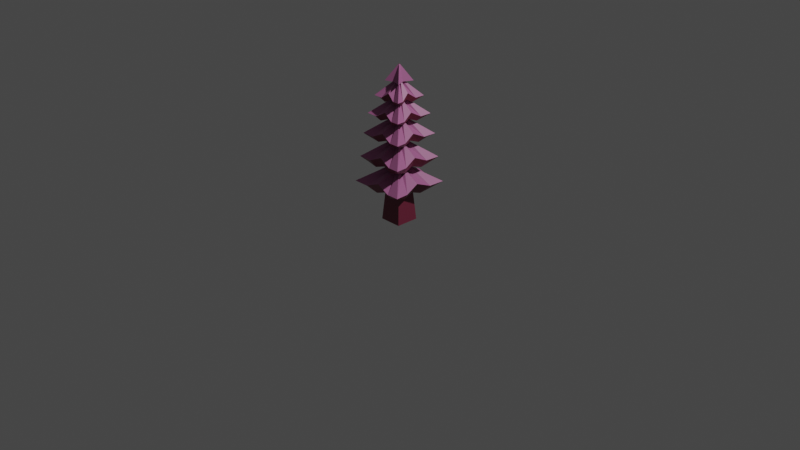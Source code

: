 # Source: Mo_TreeForest05.blend  (saved by Blender 2.83.19; exported with 4.5.12 LTS)
import bpy
from mathutils import Matrix  # noqa: F401  (used for matrix-valued properties, if any)

bpy.ops.wm.read_factory_settings(use_empty=True)
scene = bpy.context.scene
scene.name = 'Scene'

# ---- collections
col_collection = bpy.data.collections.new('Collection'); scene.collection.children.link(col_collection)

# ---- materials (node trees are filled in below, after node groups)
mat_material = bpy.data.materials.new('Material')
mat_material.alpha_threshold = 0.0
mat_material.use_transparent_shadow = False
mat_material.line_color = (0.0, 0.0, 0.0, 1.0)
mat_material_001 = bpy.data.materials.new('Material.001')
mat_material_001.use_transparent_shadow = False

# ---- material node trees
mat_material.use_nodes = True; mat_material.node_tree.nodes.clear()
_N = mat_material.node_tree.nodes; _L = mat_material.node_tree.links
n0 = _N.new('ShaderNodeOutputMaterial'); n0.name = 'Material Output'; n0.location = (300, 300)
n1 = _N.new('ShaderNodeBsdfPrincipled'); n1.name = 'Principled BSDF'; n1.location = (10, 300)
n1.distribution = 'GGX'
n1.subsurface_method = 'BURLEY'
n1.inputs[0].default_value = (0.1845, 0.02519, 0.05448, 1.0)
n1.inputs[2].default_value = 0.4
n1.inputs[3].default_value = 1.45
n1.inputs[27].default_value = (0.0, 0.0, 0.0, 1.0)
n1.inputs[28].default_value = 1.0
_L.new(n1.outputs[0], n0.inputs[0])
n0.is_active_output = True
mat_material_001.use_nodes = True; mat_material_001.node_tree.nodes.clear()
_N = mat_material_001.node_tree.nodes; _L = mat_material_001.node_tree.links
n0 = _N.new('ShaderNodeBsdfPrincipled'); n0.name = 'Principled BSDF'; n0.location = (10, 300)
n0.distribution = 'GGX'
n0.subsurface_method = 'BURLEY'
n0.inputs[0].default_value = (0.4397, 0.1356, 0.314, 1.0)
n0.inputs[3].default_value = 1.45
n0.inputs[27].default_value = (0.0, 0.0, 0.0, 1.0)
n0.inputs[28].default_value = 1.0
n1 = _N.new('ShaderNodeOutputMaterial'); n1.name = 'Material Output'; n1.location = (300, 300)
_L.new(n0.outputs[0], n1.inputs[0])
n1.is_active_output = True

# ---- world
world_world = bpy.data.worlds.new('World'); scene.world = world_world
world_world.use_nodes = True; world_world.node_tree.nodes.clear()
_N = world_world.node_tree.nodes; _L = world_world.node_tree.links
n0 = _N.new('ShaderNodeOutputWorld'); n0.name = 'World Output'; n0.location = (300, 300)
n1 = _N.new('ShaderNodeBackground'); n1.name = 'Background'; n1.location = (10, 300)
n1.inputs[0].default_value = (0.05088, 0.05088, 0.05088, 1.0)
_L.new(n1.outputs[0], n0.inputs[0])
n0.is_active_output = True
world_world.color = (0.05088, 0.05088, 0.05088)
world_world.use_sun_shadow = False
world_world.sun_shadow_jitter_overblur = 0.0

# ---- cameras
cam_camera = bpy.data.cameras.new('Camera')
cam_camera.clip_end = 100.0
cam_camera.ortho_scale = 7.314

# ---- lights
light_light = bpy.data.lights.new('Light', 'POINT')
light_light.transmission_factor = 0.0
light_light.energy = 1000.0
light_light.shadow_soft_size = 0.1
light_light.shadow_maximum_resolution = 0.006
light_light.use_absolute_resolution = True

# ---- meshes
me_cube = bpy.data.meshes.new('Cube')
me_cube.from_pydata([(0.0825, 0.08496, 0.4752), (0.1198, 0.1234, 0.00275), (0.0825, -0.08496, 0.4752), (0.1198, -0.1234, 0.00275), (-0.0825, 0.08496, 0.4752), (-0.1198, 0.1234, 0.00275), (-0.0825, -0.08496, 0.4752), (-0.1198, -0.1234, 0.00275), (0.0825, 0.08496, 0.4752), (-0.0825, -0.08496, 0.4752), (0.0825, -0.08496, 0.4752), (-0.0825, 0.08496, 0.4752), (0.208, -0.2145, 0.353), (-0.2081, -0.2145, 0.353), (0.208, 0.2141, 0.353), (-0.2081, 0.2141, 0.353), (0.3031, -0.3122, 0.421), (-0.3031, -0.3122, 0.421), (0.3031, 0.3122, 0.421), (-0.3031, 0.3122, 0.421), (0.07795, -0.08028, 0.579), (-0.07795, -0.08028, 0.579), (0.07795, 0.08028, 0.579), (-0.07795, 0.08028, 0.579), (0.06613, -0.0681, 0.7493), (-0.06613, -0.0681, 0.7493), (0.06613, 0.0681, 0.7493), (-0.06613, 0.0681, 0.7493), (0.2164, -0.223, 0.6342), (-0.2164, -0.223, 0.6342), (0.2164, 0.2227, 0.6342), (-0.2164, 0.2227, 0.6342), (0.2685, -0.2766, 0.6866), (-0.2685, -0.2766, 0.6866), (0.2685, 0.2766, 0.6866), (-0.2685, 0.2766, 0.6866), (0.06288, -0.06476, 0.8516), (-0.06288, -0.06476, 0.8516), (0.06288, 0.06476, 0.8516), (-0.06288, 0.06476, 0.8516), (0.04808, -0.04952, 1.011), (-0.04808, -0.04952, 1.011), (0.04808, 0.04952, 1.011), (-0.04808, 0.04952, 1.011), (0.1914, -0.1972, 0.8964), (-0.1914, -0.1972, 0.8964), (0.1914, 0.197, 0.8964), (-0.1914, 0.197, 0.8964), (0.244, -0.2513, 0.9319), (-0.244, -0.2513, 0.9319), (0.244, 0.2513, 0.9319), (-0.244, 0.2513, 0.9319), (0.04719, -0.0486, 1.097), (-0.04719, -0.0486, 1.097), (0.04719, 0.0486, 1.097), (-0.04719, 0.0486, 1.097), (0.03433, -0.03535, 1.229), (-0.03433, -0.03535, 1.229), (0.03433, 0.03535, 1.229), (-0.03433, 0.03535, 1.229), (0.1698, -0.175, 1.114), (-0.1699, -0.175, 1.114), (0.1698, 0.1748, 1.114), (-0.1699, 0.1748, 1.114), (0.2116, -0.2179, 1.139), (-0.2116, -0.2179, 1.139), (0.2116, 0.2179, 1.139), (-0.2116, 0.2179, 1.139), (0.03369, -0.0347, 1.304), (-0.03369, -0.0347, 1.304), (0.03369, 0.0347, 1.304), (-0.03369, 0.0347, 1.304), (0.01982, -0.02042, 1.416), (-0.01982, -0.02042, 1.416), (0.01982, 0.02042, 1.416), (-0.01982, 0.02042, 1.416), (0.1321, -0.1362, 1.301), (-0.1321, -0.1362, 1.301), (0.1321, 0.136, 1.301), (-0.1321, 0.136, 1.301), (0.1651, -0.17, 1.322), (-0.1651, -0.17, 1.322), (0.1651, 0.17, 1.322), (-0.1651, 0.17, 1.322), (0.01794, -0.01848, 1.487), (-0.01794, -0.01848, 1.487), (0.01794, 0.01848, 1.487), (-0.01794, 0.01848, 1.487), (0.006328, -0.006517, 1.586), (-0.006328, -0.006517, 1.586), (0.006328, 0.006517, 1.586), (-0.006328, 0.006517, 1.586), (0.09624, -0.09911, 1.471), (-0.09624, -0.09911, 1.471), (0.09624, 0.09911, 1.471), (-0.09624, 0.09911, 1.471), (0.00438, -0.004511, 1.635), (-0.00438, -0.004511, 1.635), (0.00438, 0.004511, 1.635), (-0.00438, 0.004511, 1.635), (0.0, -0.08496, 0.4752), (0.0, 0.08496, 0.4752), (-4.925e-05, -0.1938, 0.353), (-4.925e-05, 0.1903, 0.353), (0.0, -0.282, 0.471), (0.0, 0.2775, 0.471), (0.0, -0.08028, 0.579), (0.0, 0.08028, 0.579), (0.0, -0.0681, 0.7493), (0.0, 0.0681, 0.7493), (-3.051e-05, -0.1987, 0.6342), (-3.051e-05, 0.1948, 0.6342), (0.0, -0.2464, 0.7365), (0.0, 0.2419, 0.7365), (0.0, -0.06476, 0.8516), (0.0, 0.06476, 0.8516), (0.0, -0.04952, 1.011), (0.0, 0.04952, 1.011), (-3.384e-05, -0.1736, 0.8964), (-3.384e-05, 0.1698, 0.8964), (0.0, -0.2211, 0.9818), (0.0, 0.2166, 0.9818), (0.0, -0.0486, 1.097), (0.0, 0.0486, 1.097), (0.0, -0.03535, 1.229), (0.0, 0.03535, 1.229), (-3.102e-05, -0.1508, 1.114), (-3.102e-05, 0.147, 1.114), (0.0, -0.1878, 1.189), (0.0, 0.1833, 1.189), (0.0, -0.0347, 1.304), (0.0, 0.0347, 1.304), (0.0, -0.02042, 1.416), (0.0, 0.02042, 1.416), (-3.135e-05, -0.112, 1.301), (-3.135e-05, 0.1082, 1.301), (0.0, -0.1398, 1.372), (0.0, 0.1353, 1.372), (0.0, -0.01848, 1.487), (0.0, 0.01848, 1.487), (0.0, -0.006517, 1.586), (0.0, 0.006517, 1.586), (0.0, -0.06895, 1.471), (0.0, 0.06443, 1.471), (0.0, -0.004511, 1.635), (0.0, 0.004511, 1.635), (0.0825, 0.0, 0.4752), (-0.0825, 0.0, 0.4752), (0.177, -0.0001773, 0.353), (-0.1779, -0.0001773, 0.353), (0.2579, 0.0, 0.471), (-0.2591, 0.0, 0.471), (0.07795, 0.0, 0.579), (-0.07795, 0.0, 0.579), (0.06613, 0.0, 0.7493), (-0.06613, 0.0, 0.7493), (0.1799, -0.0001098, 0.6342), (-0.181, -0.0001098, 0.6342), (0.2233, 0.0, 0.7365), (-0.2246, 0.0, 0.7365), (0.06288, 0.0, 0.8516), (-0.06288, 0.0, 0.8516), (0.04808, 0.0, 1.011), (-0.04808, 0.0, 1.011), (0.1559, -0.0001218, 0.8964), (-0.1569, -0.0001218, 0.8964), (0.1987, 0.0, 0.9818), (-0.2, 0.0, 0.9818), (0.04719, 0.0, 1.097), (-0.04719, 0.0, 1.097), (0.03433, 0.0, 1.229), (-0.03433, 0.0, 1.229), (0.1335, -0.0001117, 1.114), (-0.1346, -0.0001117, 1.114), (0.1664, 0.0, 1.189), (-0.1676, 0.0, 1.189), (0.03369, 0.0, 1.304), (-0.03369, 0.0, 1.304), (0.01982, 0.0, 1.416), (-0.01982, 0.0, 1.416), (0.09587, -0.0001129, 1.301), (-0.09694, -0.0001129, 1.301), (0.1198, 0.0, 1.372), (-0.1211, 0.0, 1.372), (0.01794, 0.0, 1.487), (-0.01794, 0.0, 1.487), (0.006328, 0.0, 1.586), (-0.006328, 0.0, 1.586), (0.051, 0.0, 1.471), (-0.05225, 0.0, 1.471), (0.00438, 0.0, 1.635), (-0.00438, 0.0, 1.635), (0.0, 0.0, 1.635), (-0.0825, 0.04248, 0.4404), (-0.193, 0.107, 0.3183), (-0.2811, 0.1561, 0.4112), (-0.07795, 0.04014, 0.5443), (-0.0825, -0.04248, 0.4404), (-0.193, -0.1073, 0.3183), (-0.2811, -0.1561, 0.4112), (-0.07795, -0.04014, 0.5443), (-0.06613, -0.03405, 0.7146), (-0.1987, -0.1115, 0.5995), (-0.2466, -0.1383, 0.6768), (-0.06288, -0.03238, 0.8169), (-0.06613, 0.03405, 0.7146), (-0.1987, 0.1113, 0.5995), (-0.2466, 0.1383, 0.6768), (-0.06288, 0.03238, 0.8169), (-0.04808, -0.02476, 0.9767), (-0.1742, -0.09868, 0.8616), (-0.222, -0.1256, 0.9221), (-0.04719, -0.0243, 1.062), (-0.04808, 0.02476, 0.9767), (-0.1742, 0.09844, 0.8616), (-0.222, 0.1256, 0.9221), (-0.04719, 0.0243, 1.062), (-0.03433, -0.01768, 1.194), (-0.1522, -0.08756, 1.079), (-0.1896, -0.109, 1.129), (-0.03369, -0.01735, 1.269), (-0.03433, 0.01768, 1.194), (-0.1522, 0.08734, 1.079), (-0.1896, 0.109, 1.129), (-0.03369, 0.01735, 1.269), (-0.01982, -0.01021, 1.381), (-0.1145, -0.06815, 1.266), (-0.1431, -0.085, 1.312), (-0.01794, -0.009239, 1.453), (-0.01982, 0.01021, 1.381), (-0.1145, 0.06792, 1.266), (-0.1431, 0.085, 1.312), (-0.01794, 0.009239, 1.453), (0.04125, -0.08496, 0.4404), (0.104, -0.2041, 0.3183), (0.1516, -0.2971, 0.4112), (0.03897, -0.08028, 0.5443), (-0.04125, -0.08496, 0.4404), (-0.1041, -0.2041, 0.3183), (-0.1516, -0.2971, 0.4112), (-0.03897, -0.08028, 0.5443), (-0.03306, -0.0681, 0.7146), (-0.1082, -0.2108, 0.5995), (-0.1343, -0.2615, 0.6768), (-0.03144, -0.06476, 0.8169), (0.03306, -0.0681, 0.7146), (0.1082, -0.2108, 0.5995), (0.1343, -0.2615, 0.6768), (0.03144, -0.06476, 0.8169), (0.02404, -0.04952, 0.9767), (0.09567, -0.1854, 0.8616), (0.122, -0.2362, 0.9221), (0.0236, -0.0486, 1.062), (-0.02404, -0.04952, 0.9767), (-0.09574, -0.1854, 0.8616), (-0.122, -0.2362, 0.9221), (-0.0236, -0.0486, 1.062), (-0.01716, -0.03535, 1.194), (-0.08494, -0.1629, 1.079), (-0.1058, -0.2029, 1.129), (-0.01685, -0.0347, 1.269), (0.01716, -0.03535, 1.194), (0.08488, -0.1629, 1.079), (0.1058, -0.2029, 1.129), (0.01685, -0.0347, 1.269), (0.009911, -0.02042, 1.381), (0.06603, -0.1241, 1.266), (0.08253, -0.1549, 1.312), (0.00897, -0.01848, 1.453), (-0.009911, -0.02042, 1.381), (-0.06609, -0.1241, 1.266), (-0.08253, -0.1549, 1.312), (-0.00897, -0.01848, 1.453), (0.01982, -0.01021, 1.381), (0.114, -0.06815, 1.266), (0.1424, -0.085, 1.312), (0.01794, -0.009239, 1.453), (0.01982, 0.01021, 1.381), (0.114, 0.06792, 1.266), (0.1424, 0.085, 1.312), (0.01794, 0.009239, 1.453), (0.03433, 0.01768, 1.194), (0.1516, 0.08734, 1.079), (0.189, 0.109, 1.129), (0.03369, 0.01735, 1.269), (0.03433, -0.01768, 1.194), (0.1516, -0.08756, 1.079), (0.189, -0.109, 1.129), (0.03369, -0.01735, 1.269), (0.04808, -0.02476, 0.9767), (0.1736, -0.09868, 0.8616), (0.2213, -0.1256, 0.9221), (0.04719, -0.0243, 1.062), (0.06613, -0.03405, 0.7146), (0.1981, -0.1115, 0.5995), (0.2459, -0.1383, 0.6768), (0.06288, -0.03238, 0.8169), (0.04808, 0.02476, 0.9767), (0.1736, 0.09844, 0.8616), (0.2213, 0.1256, 0.9221), (0.04719, 0.0243, 1.062), (0.06613, 0.03405, 0.7146), (0.1981, 0.1113, 0.5995), (0.2459, 0.1383, 0.6768), (0.06288, 0.03238, 0.8169), (0.0825, 0.04248, 0.4404), (0.1925, 0.107, 0.3183), (0.2805, 0.1561, 0.4112), (0.07795, 0.04014, 0.5443), (0.0825, -0.04248, 0.4404), (0.1925, -0.1073, 0.3183), (0.2805, -0.1561, 0.4112), (0.07795, -0.04014, 0.5443), (0.04125, 0.08496, 0.4404), (0.104, 0.2022, 0.3183), (0.1516, 0.2948, 0.4112), (0.03897, 0.08028, 0.5443), (-0.04125, 0.08496, 0.4404), (-0.1041, 0.2022, 0.3183), (-0.1516, 0.2948, 0.4112), (-0.03897, 0.08028, 0.5443), (0.03306, 0.0681, 0.7146), (0.1082, 0.2088, 0.5995), (0.1343, 0.2592, 0.6768), (0.03144, 0.06476, 0.8169), (-0.03306, 0.0681, 0.7146), (-0.1082, 0.2088, 0.5995), (-0.1343, 0.2592, 0.6768), (-0.03144, 0.06476, 0.8169), (-0.02404, 0.04952, 0.9767), (-0.09574, 0.1834, 0.8616), (-0.122, 0.2339, 0.9221), (-0.0236, 0.0486, 1.062), (-0.01716, 0.03535, 1.194), (-0.08494, 0.1609, 1.079), (-0.1058, 0.2006, 1.129), (-0.01685, 0.0347, 1.269), (0.01716, 0.03535, 1.194), (0.08488, 0.1609, 1.079), (0.1058, 0.2006, 1.129), (0.01685, 0.0347, 1.269), (0.02404, 0.04952, 0.9767), (0.09567, 0.1834, 0.8616), (0.122, 0.2339, 0.9221), (0.0236, 0.0486, 1.062), (-0.009911, 0.02042, 1.381), (-0.06609, 0.1221, 1.266), (-0.08253, 0.1527, 1.312), (-0.00897, 0.01848, 1.453), (0.009911, 0.02042, 1.381), (0.06603, 0.1221, 1.266), (0.08253, 0.1527, 1.312), (0.00897, 0.01848, 1.453)], [], [(0, 2, 6, 4), (3, 7, 6, 2), (7, 5, 4, 6), (5, 7, 3, 1), (1, 3, 2, 0), (5, 1, 0, 4), (305, 8, 14, 306), (86, 352, 139, 348, 87, 91, 141, 90), (198, 13, 17, 199), (317, 11, 15, 318), (233, 10, 12, 234), (197, 9, 13, 198), (319, 19, 23, 320), (234, 12, 16, 235), (318, 15, 19, 319), (306, 14, 18, 307), (307, 18, 22, 308), (199, 17, 21, 200), (235, 16, 20, 236), (201, 25, 29, 202), (20, 312, 152, 308, 22, 26, 301, 154, 293, 24), (84, 276, 184, 280, 86, 90, 186, 88), (21, 240, 106, 236, 20, 24, 245, 108, 241, 25), (326, 31, 35, 327), (245, 24, 28, 246), (325, 27, 31, 326), (301, 26, 30, 302), (203, 33, 37, 204), (302, 30, 34, 303), (202, 29, 33, 203), (246, 28, 32, 247), (23, 196, 153, 200, 21, 25, 201, 155, 205, 27), (247, 32, 36, 248), (327, 35, 39, 328), (303, 34, 38, 304), (329, 43, 47, 330), (22, 316, 107, 320, 23, 27, 325, 109, 321, 26), (37, 244, 114, 248, 36, 40, 249, 116, 253, 41), (39, 208, 161, 204, 37, 41, 209, 163, 213, 43), (297, 42, 46, 298), (209, 41, 45, 210), (249, 40, 44, 250), (330, 331, 121, 119), (298, 299, 166, 164), (210, 211, 167, 165), (331, 51, 55, 332), (36, 296, 160, 304, 38, 42, 297, 162, 289, 40), (299, 50, 54, 300), (211, 49, 53, 212), (251, 48, 52, 252), (333, 59, 63, 334), (38, 324, 115, 328, 39, 43, 329, 117, 341, 42), (53, 256, 122, 252, 52, 56, 261, 124, 257, 57), (55, 216, 169, 212, 53, 57, 217, 171, 221, 59), (282, 62, 66, 283), (281, 58, 62, 282), (217, 57, 61, 218), (261, 56, 60, 262), (219, 65, 69, 220), (218, 61, 65, 219), (262, 60, 64, 263), (334, 63, 67, 335), (54, 344, 123, 332, 55, 59, 333, 125, 337, 58), (263, 64, 68, 264), (335, 67, 71, 336), (283, 66, 70, 284), (225, 73, 77, 226), (52, 292, 168, 300, 54, 58, 281, 170, 285, 56), (68, 288, 176, 284, 70, 74, 277, 178, 273, 72), (70, 340, 131, 336, 71, 75, 345, 133, 349, 74), (226, 77, 81, 227), (265, 72, 76, 266), (345, 75, 79, 346), (277, 74, 78, 278), (347, 83, 87, 348), (266, 76, 80, 267), (346, 79, 83, 347), (278, 78, 82, 279), (71, 224, 177, 220, 69, 73, 225, 179, 229, 75), (279, 82, 86, 280), (227, 81, 85, 228), (267, 80, 84, 268), (140, 88, 92, 142), (69, 260, 130, 264, 68, 72, 265, 132, 269, 73), (85, 272, 138, 268, 84, 88, 140, 89), (87, 232, 185, 228, 85, 89, 187, 91), (143, 95, 99, 145), (141, 91, 95, 143), (186, 90, 94, 188), (187, 89, 93, 189), (192, 191, 97, 144), (188, 94, 98, 190), (189, 93, 97, 191), (142, 92, 96, 144), (93, 142, 144, 97), (190, 192, 144, 96), (90, 141, 143, 94), (94, 143, 145, 98), (89, 140, 142, 93), (271, 136, 138, 272), (350, 135, 137, 351), (270, 134, 136, 271), (351, 137, 139, 352), (349, 133, 135, 350), (269, 132, 134, 270), (339, 129, 131, 340), (259, 128, 130, 260), (338, 127, 129, 339), (258, 126, 128, 259), (257, 124, 126, 258), (337, 125, 127, 338), (255, 120, 122, 256), (250, 44, 48, 251), (343, 121, 123, 344), (290, 164, 166, 291), (253, 116, 118, 254), (341, 117, 119, 342), (323, 113, 115, 324), (243, 112, 114, 244), (242, 110, 112, 243), (321, 109, 111, 322), (241, 108, 110, 242), (322, 111, 113, 323), (239, 104, 106, 240), (314, 103, 105, 315), (238, 102, 104, 239), (315, 105, 107, 316), (237, 100, 102, 238), (313, 101, 103, 314), (98, 145, 192, 190), (95, 189, 191, 99), (92, 188, 190, 96), (145, 99, 191, 192), (91, 187, 189, 95), (88, 186, 188, 92), (231, 183, 185, 232), (275, 182, 184, 276), (274, 180, 182, 275), (273, 178, 180, 274), (230, 181, 183, 231), (229, 179, 181, 230), (287, 174, 176, 288), (222, 173, 175, 223), (223, 175, 177, 224), (221, 171, 173, 222), (285, 170, 172, 286), (286, 172, 174, 287), (215, 167, 169, 216), (291, 166, 168, 292), (342, 119, 121, 343), (214, 165, 167, 215), (213, 163, 165, 214), (289, 162, 164, 290), (295, 158, 160, 296), (206, 157, 159, 207), (294, 156, 158, 295), (207, 159, 161, 208), (293, 154, 156, 294), (205, 155, 157, 206), (195, 151, 153, 196), (311, 150, 152, 312), (310, 148, 150, 311), (193, 147, 149, 194), (194, 149, 151, 195), (147, 193, 11, 317, 101, 313, 8, 305, 146, 309, 10, 233, 100, 237, 9, 197), (309, 146, 148, 310), (254, 255, 49, 45), (15, 194, 195, 19), (11, 193, 194, 15), (19, 195, 196, 23), (151, 199, 200, 153), (147, 197, 198, 149), (149, 198, 199, 151), (157, 202, 203, 159), (159, 203, 204, 161), (155, 201, 202, 157), (27, 205, 206, 31), (35, 207, 208, 39), (31, 206, 207, 35), (167, 211, 212, 169), (45, 49, 211, 210), (163, 209, 210, 165), (43, 213, 214, 47), (47, 214, 215, 51), (51, 215, 216, 55), (173, 218, 219, 175), (175, 219, 220, 177), (171, 217, 218, 173), (59, 221, 222, 63), (67, 223, 224, 71), (63, 222, 223, 67), (183, 227, 228, 185), (181, 226, 227, 183), (179, 225, 226, 181), (75, 229, 230, 79), (79, 230, 231, 83), (83, 231, 232, 87), (104, 235, 236, 106), (102, 234, 235, 104), (100, 233, 234, 102), (9, 237, 238, 13), (13, 238, 239, 17), (17, 239, 240, 21), (25, 241, 242, 29), (29, 242, 243, 33), (33, 243, 244, 37), (112, 247, 248, 114), (110, 246, 247, 112), (108, 245, 246, 110), (118, 250, 251, 120), (120, 251, 252, 122), (116, 249, 250, 118), (118, 120, 255, 254), (41, 253, 254, 45), (49, 255, 256, 53), (57, 257, 258, 61), (61, 258, 259, 65), (65, 259, 260, 69), (128, 263, 264, 130), (126, 262, 263, 128), (124, 261, 262, 126), (136, 267, 268, 138), (134, 266, 267, 136), (132, 265, 266, 134), (73, 269, 270, 77), (77, 270, 271, 81), (81, 271, 272, 85), (72, 273, 274, 76), (76, 274, 275, 80), (80, 275, 276, 84), (182, 279, 280, 184), (180, 278, 279, 182), (178, 277, 278, 180), (174, 283, 284, 176), (170, 281, 282, 172), (172, 282, 283, 174), (60, 286, 287, 64), (56, 285, 286, 60), (64, 287, 288, 68), (40, 289, 290, 44), (48, 291, 292, 52), (44, 290, 291, 48), (24, 293, 294, 28), (28, 294, 295, 32), (32, 295, 296, 36), (166, 299, 300, 168), (46, 50, 299, 298), (162, 297, 298, 164), (158, 303, 304, 160), (156, 302, 303, 158), (154, 301, 302, 156), (150, 307, 308, 152), (148, 306, 307, 150), (146, 305, 306, 148), (10, 309, 310, 12), (12, 310, 311, 16), (16, 311, 312, 20), (8, 313, 314, 14), (18, 315, 316, 22), (14, 314, 315, 18), (103, 318, 319, 105), (105, 319, 320, 107), (101, 317, 318, 103), (30, 322, 323, 34), (26, 321, 322, 30), (34, 323, 324, 38), (113, 327, 328, 115), (109, 325, 326, 111), (111, 326, 327, 113), (121, 331, 332, 123), (47, 51, 331, 330), (117, 329, 330, 119), (129, 335, 336, 131), (127, 334, 335, 129), (125, 333, 334, 127), (58, 337, 338, 62), (62, 338, 339, 66), (66, 339, 340, 70), (46, 342, 343, 50), (42, 341, 342, 46), (50, 343, 344, 54), (135, 346, 347, 137), (137, 347, 348, 139), (133, 345, 346, 135), (74, 349, 350, 78), (82, 351, 352, 86), (78, 350, 351, 82)])
me_cube.polygons.foreach_set('material_index', [0, 0, 0, 0, 0, 0, 0, 0, 0, 0, 0, 0, 1, 0, 0, 0, 1, 1, 1, 0, 0, 0, 0, 0, 0, 0, 0, 1, 0, 0, 0, 0, 1, 1, 1, 0, 0, 0, 0, 0, 0, 0, 0, 0, 0, 1, 0, 1, 1, 1, 0, 0, 0, 0, 0, 0, 0, 0, 1, 0, 0, 0, 0, 1, 1, 1, 0, 0, 0, 0, 0, 0, 0, 0, 1, 0, 0, 0, 0, 1, 1, 1, 0, 0, 0, 0, 1, 0, 0, 0, 0, 1, 1, 1, 1, 0, 0, 1, 0, 1, 0, 0, 1, 0, 0, 1, 1, 0, 0, 0, 0, 1, 0, 1, 0, 0, 0, 1, 1, 0, 0, 0, 0, 1, 0, 0, 1, 0, 0, 0, 1, 1, 0, 0, 0, 1, 1, 0, 0, 0, 0, 1, 0, 1, 0, 0, 0, 1, 1, 0, 0, 0, 0, 1, 0, 0, 1, 0, 0, 1, 1, 0, 0, 0, 0, 0, 0, 0, 0, 1, 1, 0, 0, 0, 1, 0, 0, 1, 0, 1, 0, 0, 0, 0, 1, 0, 1, 0, 0, 1, 0, 1, 0, 0, 0, 0, 1, 1, 0, 0, 0, 0, 1, 0, 0, 1, 1, 0, 0, 0, 1, 0, 0, 0, 1, 0, 0, 1, 1, 0, 0, 1, 0, 0, 0, 0, 1, 0, 0, 1, 1, 0, 0, 1, 0, 0, 0, 0, 1, 0, 1, 0, 0, 0, 1, 1, 0, 0, 1, 0, 0, 1, 0, 0, 0, 0, 1, 0, 1, 0, 0, 1, 0, 0, 0, 1, 1, 0, 0, 1, 0, 0, 1, 0, 0, 0, 0, 1, 0, 0, 1, 0, 1, 0, 0, 1, 0])
_uv = me_cube.uv_layers.new(name='UVMap')
_uv.uv.foreach_set('vector', [0.625, 0.5, 0.625, 0.75, 0.875, 0.75, 0.875, 0.5, 0.375, 0.75, 0.375, 1.0, 0.625, 1.0, 0.625, 0.75, 0.375, 0.0, 0.375, 0.25, 0.625, 0.25, 0.625, 0.0, 0.125, 0.5, 0.125, 0.75, 0.375, 0.75, 0.375, 0.5, 0.375, 0.5, 0.375, 0.75, 0.625, 0.75, 0.625, 0.5, 0.375, 0.25, 0.375, 0.5, 0.625, 0.5, 0.625, 0.25, 0.625, 0.5625, 0.625, 0.5, 0.625, 0.5, 0.625, 0.5625, 0.625, 0.5, 0.625, 0.4375, 0.625, 0.375, 0.625, 0.3125, 0.625, 0.25, 0.625, 0.25, 0.625, 0.375, 0.625, 0.5, 0.625, 0.0625, 0.625, 0.0, 0.625, 0.0, 0.625, 0.0625, 0.625, 0.3125, 0.625, 0.25, 0.625, 0.25, 0.625, 0.3125, 0.625, 0.8125, 0.625, 0.75, 0.625, 0.75, 0.625, 0.8125, 0.625, 0.0625, 0.625, 0.0, 0.625, 0.0, 0.625, 0.0625, 0.625, 0.3125, 0.625, 0.25, 0.625, 0.25, 0.625, 0.3125, 0.625, 0.8125, 0.625, 0.75, 0.625, 0.75, 0.625, 0.8125, 0.625, 0.3125, 0.625, 0.25, 0.625, 0.25, 0.625, 0.3125, 0.625, 0.5625, 0.625, 0.5, 0.625, 0.5, 0.625, 0.5625, 0.625, 0.5625, 0.625, 0.5, 0.625, 0.5, 0.625, 0.5625, 0.625, 0.0625, 0.625, 0.0, 0.625, 0.0, 0.625, 0.0625, 0.625, 0.8125, 0.625, 0.75, 0.625, 0.75, 0.625, 0.8125, 0.625, 0.0625, 0.625, 0.0, 0.625, 0.0, 0.625, 0.0625, 0.625, 0.75, 0.625, 0.6875, 0.625, 0.625, 0.625, 0.5625, 0.625, 0.5, 0.625, 0.5, 0.625, 0.5625, 0.625, 0.625, 0.625, 0.6875, 0.625, 0.75, 0.625, 0.75, 0.625, 0.6875, 0.625, 0.625, 0.625, 0.5625, 0.625, 0.5, 0.625, 0.5, 0.625, 0.625, 0.625, 0.75, 0.625, 1.0, 0.625, 0.9375, 0.625, 0.875, 0.625, 0.8125, 0.625, 0.75, 0.625, 0.75, 0.625, 0.8125, 0.625, 0.875, 0.625, 0.9375, 0.625, 1.0, 0.625, 0.3125, 0.625, 0.25, 0.625, 0.25, 0.625, 0.3125, 0.625, 0.8125, 0.625, 0.75, 0.625, 0.75, 0.625, 0.8125, 0.625, 0.3125, 0.625, 0.25, 0.625, 0.25, 0.625, 0.3125, 0.625, 0.5625, 0.625, 0.5, 0.625, 0.5, 0.625, 0.5625, 0.625, 0.0625, 0.625, 0.0, 0.625, 0.0, 0.625, 0.0625, 0.625, 0.5625, 0.625, 0.5, 0.625, 0.5, 0.625, 0.5625, 0.625, 0.0625, 0.625, 0.0, 0.625, 0.0, 0.625, 0.0625, 0.625, 0.8125, 0.625, 0.75, 0.625, 0.75, 0.625, 0.8125, 0.625, 0.25, 0.625, 0.1875, 0.625, 0.125, 0.625, 0.0625, 0.625, 0.0, 0.625, 0.0, 0.625, 0.0625, 0.625, 0.125, 0.625, 0.1875, 0.625, 0.25, 0.625, 0.8125, 0.625, 0.75, 0.625, 0.75, 0.625, 0.8125, 0.625, 0.3125, 0.625, 0.25, 0.625, 0.25, 0.625, 0.3125, 0.625, 0.5625, 0.625, 0.5, 0.625, 0.5, 0.625, 0.5625, 0.625, 0.3125, 0.625, 0.25, 0.625, 0.25, 0.625, 0.3125, 0.625, 0.5, 0.625, 0.4375, 0.625, 0.375, 0.625, 0.3125, 0.625, 0.25, 0.625, 0.25, 0.625, 0.3125, 0.625, 0.375, 0.625, 0.4375, 0.625, 0.5, 0.625, 1.0, 0.625, 0.9375, 0.625, 0.875, 0.625, 0.8125, 0.625, 0.75, 0.625, 0.75, 0.625, 0.8125, 0.625, 0.875, 0.625, 0.9375, 0.625, 1.0, 0.625, 0.25, 0.625, 0.1875, 0.625, 0.125, 0.625, 0.0625, 0.625, 0.0, 0.625, 0.0, 0.625, 0.0625, 0.625, 0.125, 0.625, 0.1875, 0.625, 0.25, 0.625, 0.5625, 0.625, 0.5, 0.625, 0.5, 0.625, 0.5625, 0.625, 0.0625, 0.625, 0.0, 0.625, 0.0, 0.625, 0.0625, 0.625, 0.8125, 0.625, 0.75, 0.625, 0.75, 0.625, 0.8125, 0.625, 0.3125, 0.625, 0.3125, 0.625, 0.375, 0.625, 0.375, 0.625, 0.5625, 0.625, 0.5625, 0.625, 0.625, 0.625, 0.625, 0.625, 0.0625, 0.625, 0.0625, 0.625, 0.125, 0.625, 0.125, 0.625, 0.3125, 0.625, 0.25, 0.625, 0.25, 0.625, 0.3125, 0.625, 0.75, 0.625, 0.6875, 0.625, 0.625, 0.625, 0.5625, 0.625, 0.5, 0.625, 0.5, 0.625, 0.5625, 0.625, 0.625, 0.625, 0.6875, 0.625, 0.75, 0.625, 0.5625, 0.625, 0.5, 0.625, 0.5, 0.625, 0.5625, 0.625, 0.0625, 0.625, 0.0, 0.625, 0.0, 0.625, 0.0625, 0.625, 0.8125, 0.625, 0.75, 0.625, 0.75, 0.625, 0.8125, 0.625, 0.3125, 0.625, 0.25, 0.625, 0.25, 0.625, 0.3125, 0.625, 0.5, 0.625, 0.4375, 0.625, 0.375, 0.625, 0.3125, 0.625, 0.25, 0.625, 0.25, 0.625, 0.3125, 0.625, 0.375, 0.625, 0.4375, 0.625, 0.5, 0.625, 1.0, 0.625, 0.9375, 0.625, 0.875, 0.625, 0.8125, 0.625, 0.75, 0.625, 0.75, 0.625, 0.8125, 0.625, 0.875, 0.625, 0.9375, 0.625, 1.0, 0.625, 0.25, 0.625, 0.1875, 0.625, 0.125, 0.625, 0.0625, 0.625, 0.0, 0.625, 0.0, 0.625, 0.0625, 0.625, 0.125, 0.625, 0.1875, 0.625, 0.25, 0.625, 0.5625, 0.625, 0.5, 0.625, 0.5, 0.625, 0.5625, 0.625, 0.5625, 0.625, 0.5, 0.625, 0.5, 0.625, 0.5625, 0.625, 0.0625, 0.625, 0.0, 0.625, 0.0, 0.625, 0.0625, 0.625, 0.8125, 0.625, 0.75, 0.625, 0.75, 0.625, 0.8125, 0.625, 0.0625, 0.625, 0.0, 0.625, 0.0, 0.625, 0.0625, 0.625, 0.0625, 0.625, 0.0, 0.625, 0.0, 0.625, 0.0625, 0.625, 0.8125, 0.625, 0.75, 0.625, 0.75, 0.625, 0.8125, 0.625, 0.3125, 0.625, 0.25, 0.625, 0.25, 0.625, 0.3125, 0.625, 0.5, 0.625, 0.4375, 0.625, 0.375, 0.625, 0.3125, 0.625, 0.25, 0.625, 0.25, 0.625, 0.3125, 0.625, 0.375, 0.625, 0.4375, 0.625, 0.5, 0.625, 0.8125, 0.625, 0.75, 0.625, 0.75, 0.625, 0.8125, 0.625, 0.3125, 0.625, 0.25, 0.625, 0.25, 0.625, 0.3125, 0.625, 0.5625, 0.625, 0.5, 0.625, 0.5, 0.625, 0.5625, 0.625, 0.0625, 0.625, 0.0, 0.625, 0.0, 0.625, 0.0625, 0.625, 0.75, 0.625, 0.6875, 0.625, 0.625, 0.625, 0.5625, 0.625, 0.5, 0.625, 0.5, 0.625, 0.5625, 0.625, 0.625, 0.625, 0.6875, 0.625, 0.75, 0.625, 0.75, 0.625, 0.6875, 0.625, 0.625, 0.625, 0.5625, 0.625, 0.5, 0.625, 0.5, 0.625, 0.5625, 0.625, 0.625, 0.625, 0.6875, 0.625, 0.75, 0.625, 0.5, 0.625, 0.4375, 0.625, 0.375, 0.625, 0.3125, 0.625, 0.25, 0.625, 0.25, 0.625, 0.3125, 0.625, 0.375, 0.625, 0.4375, 0.625, 0.5, 0.625, 0.0625, 0.625, 0.0, 0.625, 0.0, 0.625, 0.0625, 0.625, 0.8125, 0.625, 0.75, 0.625, 0.75, 0.625, 0.8125, 0.625, 0.3125, 0.625, 0.25, 0.625, 0.25, 0.625, 0.3125, 0.625, 0.5625, 0.625, 0.5, 0.625, 0.5, 0.625, 0.5625, 0.625, 0.3125, 0.625, 0.25, 0.625, 0.25, 0.625, 0.3125, 0.625, 0.8125, 0.625, 0.75, 0.625, 0.75, 0.625, 0.8125, 0.625, 0.3125, 0.625, 0.25, 0.625, 0.25, 0.625, 0.3125, 0.625, 0.5625, 0.625, 0.5, 0.625, 0.5, 0.625, 0.5625, 0.625, 0.25, 0.625, 0.1875, 0.625, 0.125, 0.625, 0.0625, 0.625, 0.0, 0.625, 0.0, 0.625, 0.0625, 0.625, 0.125, 0.625, 0.1875, 0.625, 0.25, 0.625, 0.5625, 0.625, 0.5, 0.625, 0.5, 0.625, 0.5625, 0.625, 0.0625, 0.625, 0.0, 0.625, 0.0, 0.625, 0.0625, 0.625, 0.8125, 0.625, 0.75, 0.625, 0.75, 0.625, 0.8125, 0.625, 0.875, 0.625, 0.75, 0.625, 0.75, 0.625, 0.875, 0.625, 1.0, 0.625, 0.9375, 0.625, 0.875, 0.625, 0.8125, 0.625, 0.75, 0.625, 0.75, 0.625, 0.8125, 0.625, 0.875, 0.625, 0.9375, 0.625, 1.0, 0.625, 1.0, 0.625, 0.9375, 0.625, 0.875, 0.625, 0.8125, 0.625, 0.75, 0.625, 0.75, 0.625, 0.875, 0.625, 1.0, 0.625, 0.25, 0.625, 0.1875, 0.625, 0.125, 0.625, 0.0625, 0.625, 0.0, 0.625, 0.0, 0.625, 0.125, 0.625, 0.25, 0.625, 0.375, 0.625, 0.25, 0.625, 0.25, 0.625, 0.375, 0.625, 0.375, 0.625, 0.25, 0.625, 0.25, 0.625, 0.375, 0.625, 0.625, 0.625, 0.5, 0.625, 0.5, 0.625, 0.625, 0.625, 0.125, 0.625, 0.0, 0.625, 0.0, 0.625, 0.125, 0.75, 0.625, 0.875, 0.625, 0.875, 0.75, 0.75, 0.75, 0.625, 0.625, 0.625, 0.5, 0.625, 0.5, 0.625, 0.625, 0.625, 0.125, 0.625, 0.0, 0.625, 0.0, 0.625, 0.125, 0.625, 0.875, 0.625, 0.75, 0.625, 0.75, 0.625, 0.875, 0.625, 1.0, 0.625, 0.875, 0.625, 0.875, 0.625, 1.0, 0.625, 0.625, 0.75, 0.625, 0.75, 0.75, 0.625, 0.75, 0.625, 0.5, 0.625, 0.375, 0.625, 0.375, 0.625, 0.5, 0.625, 0.5, 0.625, 0.375, 0.625, 0.375, 0.625, 0.5, 0.625, 1.0, 0.625, 0.875, 0.625, 0.875, 0.625, 1.0, 0.625, 0.9375, 0.625, 0.875, 0.625, 0.875, 0.625, 0.9375, 0.625, 0.4375, 0.625, 0.375, 0.625, 0.375, 0.625, 0.4375, 0.625, 0.9375, 0.625, 0.875, 0.625, 0.875, 0.625, 0.9375, 0.625, 0.4375, 0.625, 0.375, 0.625, 0.375, 0.625, 0.4375, 0.625, 0.4375, 0.625, 0.375, 0.625, 0.375, 0.625, 0.4375, 0.625, 0.9375, 0.625, 0.875, 0.625, 0.875, 0.625, 0.9375, 0.625, 0.4375, 0.625, 0.375, 0.625, 0.375, 0.625, 0.4375, 0.625, 0.9375, 0.625, 0.875, 0.625, 0.875, 0.625, 0.9375, 0.625, 0.4375, 0.625, 0.375, 0.625, 0.375, 0.625, 0.4375, 0.625, 0.9375, 0.625, 0.875, 0.625, 0.875, 0.625, 0.9375, 0.625, 0.9375, 0.625, 0.875, 0.625, 0.875, 0.625, 0.9375, 0.625, 0.4375, 0.625, 0.375, 0.625, 0.375, 0.625, 0.4375, 0.625, 0.9375, 0.625, 0.875, 0.625, 0.875, 0.625, 0.9375, 0.625, 0.8125, 0.625, 0.75, 0.625, 0.75, 0.625, 0.8125, 0.625, 0.4375, 0.625, 0.375, 0.625, 0.375, 0.625, 0.4375, 0.625, 0.6875, 0.625, 0.625, 0.625, 0.625, 0.625, 0.6875, 0.625, 0.9375, 0.625, 0.875, 0.625, 0.875, 0.625, 0.9375, 0.625, 0.4375, 0.625, 0.375, 0.625, 0.375, 0.625, 0.4375, 0.625, 0.4375, 0.625, 0.375, 0.625, 0.375, 0.625, 0.4375, 0.625, 0.9375, 0.625, 0.875, 0.625, 0.875, 0.625, 0.9375, 0.625, 0.9375, 0.625, 0.875, 0.625, 0.875, 0.625, 0.9375, 0.625, 0.4375, 0.625, 0.375, 0.625, 0.375, 0.625, 0.4375, 0.625, 0.9375, 0.625, 0.875, 0.625, 0.875, 0.625, 0.9375, 0.625, 0.4375, 0.625, 0.375, 0.625, 0.375, 0.625, 0.4375, 0.625, 0.9375, 0.625, 0.875, 0.625, 0.875, 0.625, 0.9375, 0.625, 0.4375, 0.625, 0.375, 0.625, 0.375, 0.625, 0.4375, 0.625, 0.9375, 0.625, 0.875, 0.625, 0.875, 0.625, 0.9375, 0.625, 0.4375, 0.625, 0.375, 0.625, 0.375, 0.625, 0.4375, 0.625, 0.9375, 0.625, 0.875, 0.625, 0.875, 0.625, 0.9375, 0.625, 0.4375, 0.625, 0.375, 0.625, 0.375, 0.625, 0.4375, 0.625, 0.5, 0.75, 0.5, 0.75, 0.625, 0.625, 0.625, 0.625, 0.25, 0.625, 0.125, 0.625, 0.125, 0.625, 0.25, 0.625, 0.75, 0.625, 0.625, 0.625, 0.625, 0.625, 0.75, 0.75, 0.5, 0.875, 0.5, 0.875, 0.625, 0.75, 0.625, 0.625, 0.25, 0.625, 0.125, 0.625, 0.125, 0.625, 0.25, 0.625, 0.75, 0.625, 0.625, 0.625, 0.625, 0.625, 0.75, 0.625, 0.1875, 0.625, 0.125, 0.625, 0.125, 0.625, 0.1875, 0.625, 0.6875, 0.625, 0.625, 0.625, 0.625, 0.625, 0.6875, 0.625, 0.6875, 0.625, 0.625, 0.625, 0.625, 0.625, 0.6875, 0.625, 0.6875, 0.625, 0.625, 0.625, 0.625, 0.625, 0.6875, 0.625, 0.1875, 0.625, 0.125, 0.625, 0.125, 0.625, 0.1875, 0.625, 0.1875, 0.625, 0.125, 0.625, 0.125, 0.625, 0.1875, 0.625, 0.6875, 0.625, 0.625, 0.625, 0.625, 0.625, 0.6875, 0.625, 0.1875, 0.625, 0.125, 0.625, 0.125, 0.625, 0.1875, 0.625, 0.1875, 0.625, 0.125, 0.625, 0.125, 0.625, 0.1875, 0.625, 0.1875, 0.625, 0.125, 0.625, 0.125, 0.625, 0.1875, 0.625, 0.6875, 0.625, 0.625, 0.625, 0.625, 0.625, 0.6875, 0.625, 0.6875, 0.625, 0.625, 0.625, 0.625, 0.625, 0.6875, 0.625, 0.1875, 0.625, 0.125, 0.625, 0.125, 0.625, 0.1875, 0.625, 0.6875, 0.625, 0.625, 0.625, 0.625, 0.625, 0.6875, 0.625, 0.4375, 0.625, 0.375, 0.625, 0.375, 0.625, 0.4375, 0.625, 0.1875, 0.625, 0.125, 0.625, 0.125, 0.625, 0.1875, 0.625, 0.1875, 0.625, 0.125, 0.625, 0.125, 0.625, 0.1875, 0.625, 0.6875, 0.625, 0.625, 0.625, 0.625, 0.625, 0.6875, 0.625, 0.6875, 0.625, 0.625, 0.625, 0.625, 0.625, 0.6875, 0.625, 0.1875, 0.625, 0.125, 0.625, 0.125, 0.625, 0.1875, 0.625, 0.6875, 0.625, 0.625, 0.625, 0.625, 0.625, 0.6875, 0.625, 0.1875, 0.625, 0.125, 0.625, 0.125, 0.625, 0.1875, 0.625, 0.6875, 0.625, 0.625, 0.625, 0.625, 0.625, 0.6875, 0.625, 0.1875, 0.625, 0.125, 0.625, 0.125, 0.625, 0.1875, 0.625, 0.1875, 0.625, 0.125, 0.625, 0.125, 0.625, 0.1875, 0.625, 0.6875, 0.625, 0.625, 0.625, 0.625, 0.625, 0.6875, 0.625, 0.6875, 0.625, 0.625, 0.625, 0.625, 0.625, 0.6875, 0.625, 0.1875, 0.625, 0.125, 0.625, 0.125, 0.625, 0.1875, 0.625, 0.1875, 0.625, 0.125, 0.625, 0.125, 0.625, 0.1875, 0.625, 0.125, 0.625, 0.1875, 0.625, 0.25, 0.625, 0.3125, 0.625, 0.375, 0.625, 0.4375, 0.625, 0.5, 0.625, 0.5625, 0.625, 0.625, 0.625, 0.6875, 0.625, 0.75, 0.625, 0.8125, 0.625, 0.875, 0.625, 0.4375, 0.625, 0.0, 0.625, 0.0625, 0.625, 0.6875, 0.625, 0.625, 0.625, 0.625, 0.625, 0.6875, 0.625, 0.9375, 0.625, 0.9375, 0.625, 1.0, 0.625, 1.0, 0.625, 0.25, 0.625, 0.1875, 0.625, 0.1875, 0.625, 0.25, 0.625, 0.25, 0.625, 0.1875, 0.625, 0.1875, 0.625, 0.25, 0.625, 0.25, 0.625, 0.1875, 0.625, 0.1875, 0.625, 0.25, 0.625, 0.125, 0.625, 0.0625, 0.625, 0.0625, 0.625, 0.125, 0.625, 0.125, 0.625, 0.0625, 0.625, 0.0625, 0.625, 0.125, 0.625, 0.125, 0.625, 0.0625, 0.625, 0.0625, 0.625, 0.125, 0.625, 0.125, 0.625, 0.0625, 0.625, 0.0625, 0.625, 0.125, 0.625, 0.125, 0.625, 0.0625, 0.625, 0.0625, 0.625, 0.125, 0.625, 0.125, 0.625, 0.0625, 0.625, 0.0625, 0.625, 0.125, 0.625, 0.25, 0.625, 0.1875, 0.625, 0.1875, 0.625, 0.25, 0.625, 0.25, 0.625, 0.1875, 0.625, 0.1875, 0.625, 0.25, 0.625, 0.25, 0.625, 0.1875, 0.625, 0.1875, 0.625, 0.25, 0.625, 0.125, 0.625, 0.0625, 0.625, 0.0625, 0.625, 0.125, 0.625, 0.0, 0.625, 0.0, 0.625, 0.0625, 0.625, 0.0625, 0.625, 0.125, 0.625, 0.0625, 0.625, 0.0625, 0.625, 0.125, 0.625, 0.25, 0.625, 0.1875, 0.625, 0.1875, 0.625, 0.25, 0.625, 0.25, 0.625, 0.1875, 0.625, 0.1875, 0.625, 0.25, 0.625, 0.25, 0.625, 0.1875, 0.625, 0.1875, 0.625, 0.25, 0.625, 0.125, 0.625, 0.0625, 0.625, 0.0625, 0.625, 0.125, 0.625, 0.125, 0.625, 0.0625, 0.625, 0.0625, 0.625, 0.125, 0.625, 0.125, 0.625, 0.0625, 0.625, 0.0625, 0.625, 0.125, 0.625, 0.25, 0.625, 0.1875, 0.625, 0.1875, 0.625, 0.25, 0.625, 0.25, 0.625, 0.1875, 0.625, 0.1875, 0.625, 0.25, 0.625, 0.25, 0.625, 0.1875, 0.625, 0.1875, 0.625, 0.25, 0.625, 0.125, 0.625, 0.0625, 0.625, 0.0625, 0.625, 0.125, 0.625, 0.125, 0.625, 0.0625, 0.625, 0.0625, 0.625, 0.125, 0.625, 0.125, 0.625, 0.0625, 0.625, 0.0625, 0.625, 0.125, 0.625, 0.25, 0.625, 0.1875, 0.625, 0.1875, 0.625, 0.25, 0.625, 0.25, 0.625, 0.1875, 0.625, 0.1875, 0.625, 0.25, 0.625, 0.25, 0.625, 0.1875, 0.625, 0.1875, 0.625, 0.25, 0.625, 0.875, 0.625, 0.8125, 0.625, 0.8125, 0.625, 0.875, 0.625, 0.875, 0.625, 0.8125, 0.625, 0.8125, 0.625, 0.875, 0.625, 0.875, 0.625, 0.8125, 0.625, 0.8125, 0.625, 0.875, 0.625, 1.0, 0.625, 0.9375, 0.625, 0.9375, 0.625, 1.0, 0.625, 1.0, 0.625, 0.9375, 0.625, 0.9375, 0.625, 1.0, 0.625, 1.0, 0.625, 0.9375, 0.625, 0.9375, 0.625, 1.0, 0.625, 1.0, 0.625, 0.9375, 0.625, 0.9375, 0.625, 1.0, 0.625, 1.0, 0.625, 0.9375, 0.625, 0.9375, 0.625, 1.0, 0.625, 1.0, 0.625, 0.9375, 0.625, 0.9375, 0.625, 1.0, 0.625, 0.875, 0.625, 0.8125, 0.625, 0.8125, 0.625, 0.875, 0.625, 0.875, 0.625, 0.8125, 0.625, 0.8125, 0.625, 0.875, 0.625, 0.875, 0.625, 0.8125, 0.625, 0.8125, 0.625, 0.875, 0.625, 0.875, 0.625, 0.8125, 0.625, 0.8125, 0.625, 0.875, 0.625, 0.875, 0.625, 0.8125, 0.625, 0.8125, 0.625, 0.875, 0.625, 0.875, 0.625, 0.8125, 0.625, 0.8125, 0.625, 0.875, 0.625, 0.875, 0.625, 0.875, 0.625, 0.9375, 0.625, 0.9375, 0.625, 1.0, 0.625, 0.9375, 0.625, 0.9375, 0.625, 1.0, 0.625, 1.0, 0.625, 0.9375, 0.625, 0.9375, 0.625, 1.0, 0.625, 1.0, 0.625, 0.9375, 0.625, 0.9375, 0.625, 1.0, 0.625, 1.0, 0.625, 0.9375, 0.625, 0.9375, 0.625, 1.0, 0.625, 1.0, 0.625, 0.9375, 0.625, 0.9375, 0.625, 1.0, 0.625, 0.875, 0.625, 0.8125, 0.625, 0.8125, 0.625, 0.875, 0.625, 0.875, 0.625, 0.8125, 0.625, 0.8125, 0.625, 0.875, 0.625, 0.875, 0.625, 0.8125, 0.625, 0.8125, 0.625, 0.875, 0.625, 0.875, 0.625, 0.8125, 0.625, 0.8125, 0.625, 0.875, 0.625, 0.875, 0.625, 0.8125, 0.625, 0.8125, 0.625, 0.875, 0.625, 0.875, 0.625, 0.8125, 0.625, 0.8125, 0.625, 0.875, 0.625, 1.0, 0.625, 0.9375, 0.625, 0.9375, 0.625, 1.0, 0.625, 1.0, 0.625, 0.9375, 0.625, 0.9375, 0.625, 1.0, 0.625, 1.0, 0.625, 0.9375, 0.625, 0.9375, 0.625, 1.0, 0.625, 0.75, 0.625, 0.6875, 0.625, 0.6875, 0.625, 0.75, 0.625, 0.75, 0.625, 0.6875, 0.625, 0.6875, 0.625, 0.75, 0.625, 0.75, 0.625, 0.6875, 0.625, 0.6875, 0.625, 0.75, 0.625, 0.625, 0.625, 0.5625, 0.625, 0.5625, 0.625, 0.625, 0.625, 0.625, 0.625, 0.5625, 0.625, 0.5625, 0.625, 0.625, 0.625, 0.625, 0.625, 0.5625, 0.625, 0.5625, 0.625, 0.625, 0.625, 0.625, 0.625, 0.5625, 0.625, 0.5625, 0.625, 0.625, 0.625, 0.625, 0.625, 0.5625, 0.625, 0.5625, 0.625, 0.625, 0.625, 0.625, 0.625, 0.5625, 0.625, 0.5625, 0.625, 0.625, 0.625, 0.75, 0.625, 0.6875, 0.625, 0.6875, 0.625, 0.75, 0.625, 0.75, 0.625, 0.6875, 0.625, 0.6875, 0.625, 0.75, 0.625, 0.75, 0.625, 0.6875, 0.625, 0.6875, 0.625, 0.75, 0.625, 0.75, 0.625, 0.6875, 0.625, 0.6875, 0.625, 0.75, 0.625, 0.75, 0.625, 0.6875, 0.625, 0.6875, 0.625, 0.75, 0.625, 0.75, 0.625, 0.6875, 0.625, 0.6875, 0.625, 0.75, 0.625, 0.75, 0.625, 0.6875, 0.625, 0.6875, 0.625, 0.75, 0.625, 0.75, 0.625, 0.6875, 0.625, 0.6875, 0.625, 0.75, 0.625, 0.75, 0.625, 0.6875, 0.625, 0.6875, 0.625, 0.75, 0.625, 0.625, 0.625, 0.5625, 0.625, 0.5625, 0.625, 0.625, 0.625, 0.5, 0.625, 0.5, 0.625, 0.5625, 0.625, 0.5625, 0.625, 0.625, 0.625, 0.5625, 0.625, 0.5625, 0.625, 0.625, 0.625, 0.625, 0.625, 0.5625, 0.625, 0.5625, 0.625, 0.625, 0.625, 0.625, 0.625, 0.5625, 0.625, 0.5625, 0.625, 0.625, 0.625, 0.625, 0.625, 0.5625, 0.625, 0.5625, 0.625, 0.625, 0.625, 0.625, 0.625, 0.5625, 0.625, 0.5625, 0.625, 0.625, 0.625, 0.625, 0.625, 0.5625, 0.625, 0.5625, 0.625, 0.625, 0.625, 0.625, 0.625, 0.5625, 0.625, 0.5625, 0.625, 0.625, 0.625, 0.75, 0.625, 0.6875, 0.625, 0.6875, 0.625, 0.75, 0.625, 0.75, 0.625, 0.6875, 0.625, 0.6875, 0.625, 0.75, 0.625, 0.75, 0.625, 0.6875, 0.625, 0.6875, 0.625, 0.75, 0.625, 0.5, 0.625, 0.4375, 0.625, 0.4375, 0.625, 0.5, 0.625, 0.5, 0.625, 0.4375, 0.625, 0.4375, 0.625, 0.5, 0.625, 0.5, 0.625, 0.4375, 0.625, 0.4375, 0.625, 0.5, 0.625, 0.375, 0.625, 0.3125, 0.625, 0.3125, 0.625, 0.375, 0.625, 0.375, 0.625, 0.3125, 0.625, 0.3125, 0.625, 0.375, 0.625, 0.375, 0.625, 0.3125, 0.625, 0.3125, 0.625, 0.375, 0.625, 0.5, 0.625, 0.4375, 0.625, 0.4375, 0.625, 0.5, 0.625, 0.5, 0.625, 0.4375, 0.625, 0.4375, 0.625, 0.5, 0.625, 0.5, 0.625, 0.4375, 0.625, 0.4375, 0.625, 0.5, 0.625, 0.375, 0.625, 0.3125, 0.625, 0.3125, 0.625, 0.375, 0.625, 0.375, 0.625, 0.3125, 0.625, 0.3125, 0.625, 0.375, 0.625, 0.375, 0.625, 0.3125, 0.625, 0.3125, 0.625, 0.375, 0.625, 0.375, 0.625, 0.3125, 0.625, 0.3125, 0.625, 0.375, 0.625, 0.25, 0.625, 0.25, 0.625, 0.3125, 0.625, 0.3125, 0.625, 0.375, 0.625, 0.3125, 0.625, 0.3125, 0.625, 0.375, 0.625, 0.375, 0.625, 0.3125, 0.625, 0.3125, 0.625, 0.375, 0.625, 0.375, 0.625, 0.3125, 0.625, 0.3125, 0.625, 0.375, 0.625, 0.375, 0.625, 0.3125, 0.625, 0.3125, 0.625, 0.375, 0.625, 0.5, 0.625, 0.4375, 0.625, 0.4375, 0.625, 0.5, 0.625, 0.5, 0.625, 0.4375, 0.625, 0.4375, 0.625, 0.5, 0.625, 0.5, 0.625, 0.4375, 0.625, 0.4375, 0.625, 0.5, 0.625, 0.5, 0.625, 0.4375, 0.625, 0.4375, 0.625, 0.5, 0.625, 0.5, 0.625, 0.4375, 0.625, 0.4375, 0.625, 0.5, 0.625, 0.5, 0.625, 0.4375, 0.625, 0.4375, 0.625, 0.5, 0.625, 0.375, 0.625, 0.3125, 0.625, 0.3125, 0.625, 0.375, 0.625, 0.375, 0.625, 0.3125, 0.625, 0.3125, 0.625, 0.375, 0.625, 0.375, 0.625, 0.3125, 0.625, 0.3125, 0.625, 0.375, 0.625, 0.5, 0.625, 0.4375, 0.625, 0.4375, 0.625, 0.5, 0.625, 0.5, 0.625, 0.4375, 0.625, 0.4375, 0.625, 0.5, 0.625, 0.5, 0.625, 0.4375, 0.625, 0.4375, 0.625, 0.5])
me_cube.materials.append(mat_material)
me_cube.materials.append(mat_material_001)
me_cube.use_remesh_preserve_volume = False
me_cube.use_remesh_preserve_attributes = False
me_cube.use_mirror_vertex_groups = False
me_cube.update()

# ---- objects
ob_cube = bpy.data.objects.new('Cube', me_cube)
ob_light = bpy.data.objects.new('Light', light_light)
ob_camera = bpy.data.objects.new('Camera', cam_camera)

# ---- transforms, parenting, visibility, modifiers, constraints
ob_cube.location = (0.0, 0.0, 0.0)
ob_cube.lock_rotations_4d = False
ob_cube.empty_display_type = 'ARROWS'
ob_cube.lineart.crease_threshold = 0.0
ob_light.location = (4.076, 1.005, 5.904)
ob_light.rotation_euler = (0.6503, 0.05522, 1.866)
ob_light.lock_rotations_4d = False
ob_light.empty_display_type = 'ARROWS'
ob_light.color = (0.0, 0.0, 0.0, 0.0)
ob_light.lineart.crease_threshold = 0.0
ob_camera.location = (7.359, -6.926, 4.958)
ob_camera.rotation_euler = (1.109, 0.0, 0.8149)
ob_camera.lock_rotations_4d = False
ob_camera.empty_display_type = 'ARROWS'
ob_camera.color = (0.0, 0.0, 0.0, 0.0)
ob_camera.display_type = 'WIRE'
ob_camera.lineart.crease_threshold = 0.0

# ---- collection membership
col_collection.objects.link(ob_cube)
col_collection.objects.link(ob_light)
col_collection.objects.link(ob_camera)

# ---- scene / render settings (as saved in the file)
scene.camera = ob_camera
scene.frame_start = 1; scene.frame_end = 250; scene.frame_set(1)
scene.render.engine = 'BLENDER_EEVEE_NEXT'
scene.cycles.use_denoising = False
scene.cycles.samples = 128
scene.cycles.sampling_pattern = 'TABULATED_SOBOL'
scene.cycles.use_adaptive_sampling = False
scene.cycles.use_light_tree = False
scene.view_settings.view_transform = 'Filmic'
bpy.context.view_layer.update()
